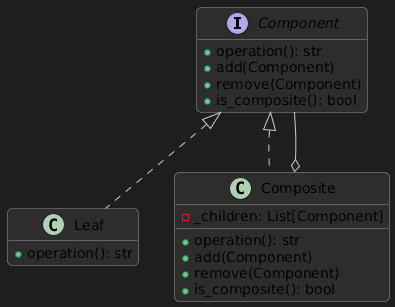

The diagram above was rendered by PlantUML. Its source (embedded in the PNG):
@startuml
skinparam backgroundColor #1e1e1e
skinparam classBackgroundColor #2d2d2d
skinparam classBorderColor #999999
skinparam classArrowColor #cccccc
skinparam shadowing false
skinparam roundcorner 10
hide empty members

interface Component {
  +operation(): str
  +add(Component)
  +remove(Component)
  +is_composite(): bool
}

class Leaf {
  +operation(): str
}

class Composite {
  -_children: List[Component]
  +operation(): str
  +add(Component)
  +remove(Component)
  +is_composite(): bool
}

Component <|.. Leaf
Component <|.. Composite
Composite o-- Component
@enduml